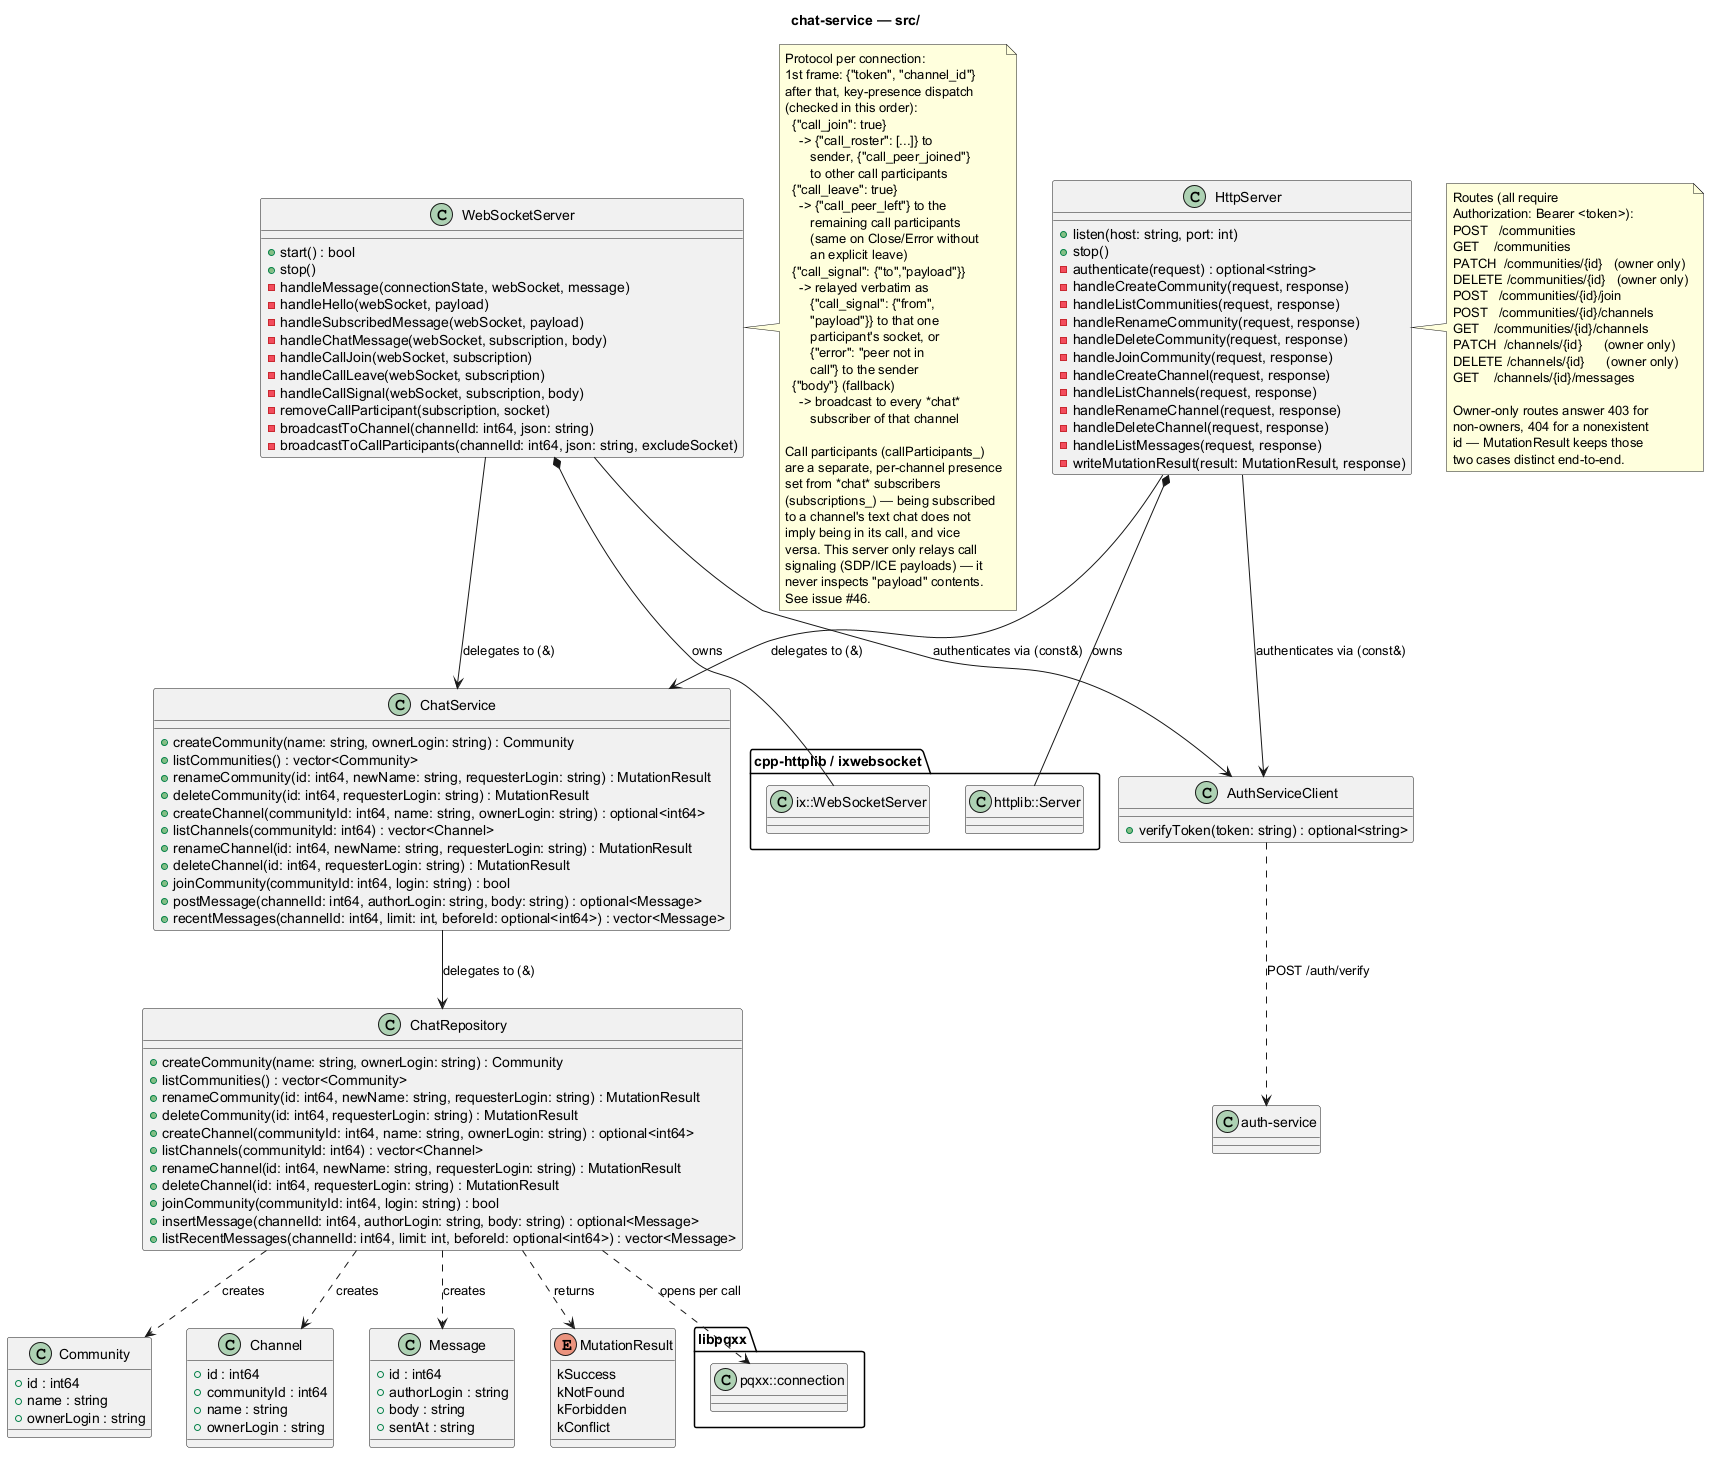

The diagram above was rendered by PlantUML. Its source (embedded in the PNG):
@startuml chat-service
title chat-service — src/

package "cpp-httplib / ixwebsocket" {
  class "httplib::Server" as HttplibServer
  class "ix::WebSocketServer" as IxWebSocketServer
}

package "libpqxx" {
  class "pqxx::connection" as PqxxConnection
}

class Community {
  +id : int64
  +name : string
  +ownerLogin : string
}
class Channel {
  +id : int64
  +communityId : int64
  +name : string
  +ownerLogin : string
}
class Message {
  +id : int64
  +authorLogin : string
  +body : string
  +sentAt : string
}
enum MutationResult {
  kSuccess
  kNotFound
  kForbidden
  kConflict
}

class ChatRepository {
  +createCommunity(name: string, ownerLogin: string) : Community
  +listCommunities() : vector<Community>
  +renameCommunity(id: int64, newName: string, requesterLogin: string) : MutationResult
  +deleteCommunity(id: int64, requesterLogin: string) : MutationResult
  +createChannel(communityId: int64, name: string, ownerLogin: string) : optional<int64>
  +listChannels(communityId: int64) : vector<Channel>
  +renameChannel(id: int64, newName: string, requesterLogin: string) : MutationResult
  +deleteChannel(id: int64, requesterLogin: string) : MutationResult
  +joinCommunity(communityId: int64, login: string) : bool
  +insertMessage(channelId: int64, authorLogin: string, body: string) : optional<Message>
  +listRecentMessages(channelId: int64, limit: int, beforeId: optional<int64>) : vector<Message>
}
ChatRepository ..> Community : creates
ChatRepository ..> Channel : creates
ChatRepository ..> Message : creates
ChatRepository ..> MutationResult : returns
ChatRepository ..> PqxxConnection : opens per call

class ChatService {
  +createCommunity(name: string, ownerLogin: string) : Community
  +listCommunities() : vector<Community>
  +renameCommunity(id: int64, newName: string, requesterLogin: string) : MutationResult
  +deleteCommunity(id: int64, requesterLogin: string) : MutationResult
  +createChannel(communityId: int64, name: string, ownerLogin: string) : optional<int64>
  +listChannels(communityId: int64) : vector<Channel>
  +renameChannel(id: int64, newName: string, requesterLogin: string) : MutationResult
  +deleteChannel(id: int64, requesterLogin: string) : MutationResult
  +joinCommunity(communityId: int64, login: string) : bool
  +postMessage(channelId: int64, authorLogin: string, body: string) : optional<Message>
  +recentMessages(channelId: int64, limit: int, beforeId: optional<int64>) : vector<Message>
}
ChatService --> ChatRepository : delegates to (&)

class AuthServiceClient {
  +verifyToken(token: string) : optional<string>
}
AuthServiceClient ..> "auth-service" : POST /auth/verify

class HttpServer {
  +listen(host: string, port: int)
  +stop()
  -authenticate(request) : optional<string>
  -handleCreateCommunity(request, response)
  -handleListCommunities(request, response)
  -handleRenameCommunity(request, response)
  -handleDeleteCommunity(request, response)
  -handleJoinCommunity(request, response)
  -handleCreateChannel(request, response)
  -handleListChannels(request, response)
  -handleRenameChannel(request, response)
  -handleDeleteChannel(request, response)
  -handleListMessages(request, response)
  -writeMutationResult(result: MutationResult, response)
}
HttpServer --> ChatService : delegates to (&)
HttpServer --> AuthServiceClient : authenticates via (const&)
HttpServer *-- HttplibServer : owns

class WebSocketServer {
  +start() : bool
  +stop()
  -handleMessage(connectionState, webSocket, message)
  -handleHello(webSocket, payload)
  -handleSubscribedMessage(webSocket, payload)
  -handleChatMessage(webSocket, subscription, body)
  -handleCallJoin(webSocket, subscription)
  -handleCallLeave(webSocket, subscription)
  -handleCallSignal(webSocket, subscription, body)
  -removeCallParticipant(subscription, socket)
  -broadcastToChannel(channelId: int64, json: string)
  -broadcastToCallParticipants(channelId: int64, json: string, excludeSocket)
}
WebSocketServer --> ChatService : delegates to (&)
WebSocketServer --> AuthServiceClient : authenticates via (const&)
WebSocketServer *-- IxWebSocketServer : owns

note right of HttpServer
  Routes (all require
  Authorization: Bearer <token>):
  POST   /communities
  GET    /communities
  PATCH  /communities/{id}   (owner only)
  DELETE /communities/{id}   (owner only)
  POST   /communities/{id}/join
  POST   /communities/{id}/channels
  GET    /communities/{id}/channels
  PATCH  /channels/{id}      (owner only)
  DELETE /channels/{id}      (owner only)
  GET    /channels/{id}/messages

  Owner-only routes answer 403 for
  non-owners, 404 for a nonexistent
  id — MutationResult keeps those
  two cases distinct end-to-end.
end note

note right of WebSocketServer
  Protocol per connection:
  1st frame: {"token", "channel_id"}
  after that, key-presence dispatch
  (checked in this order):
    {"call_join": true}
      -> {"call_roster": [...]} to
         sender, {"call_peer_joined"}
         to other call participants
    {"call_leave": true}
      -> {"call_peer_left"} to the
         remaining call participants
         (same on Close/Error without
         an explicit leave)
    {"call_signal": {"to","payload"}}
      -> relayed verbatim as
         {"call_signal": {"from",
         "payload"}} to that one
         participant's socket, or
         {"error": "peer not in
         call"} to the sender
    {"body"} (fallback)
      -> broadcast to every *chat*
         subscriber of that channel

  Call participants (callParticipants_)
  are a separate, per-channel presence
  set from *chat* subscribers
  (subscriptions_) — being subscribed
  to a channel's text chat does not
  imply being in its call, and vice
  versa. This server only relays call
  signaling (SDP/ICE payloads) — it
  never inspects "payload" contents.
  See issue #46.
end note

@enduml